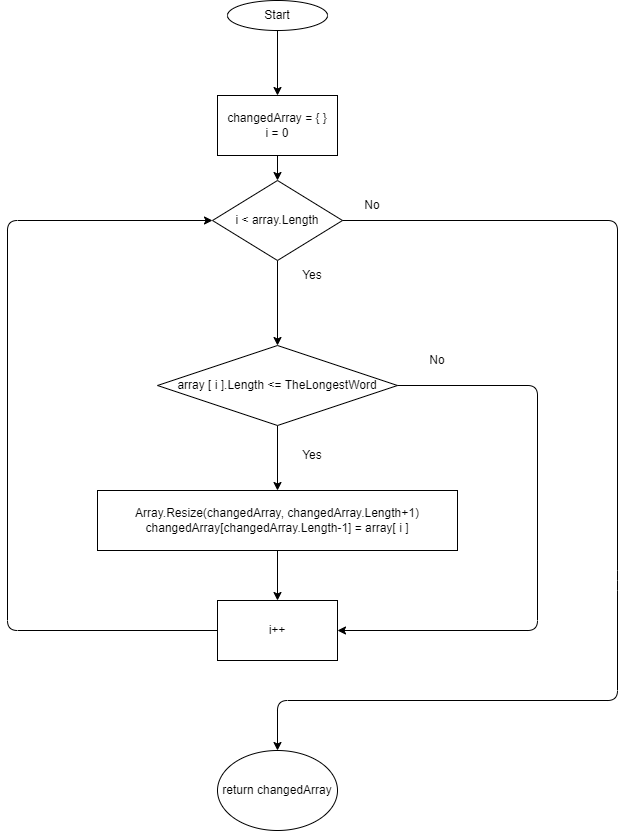

The diagram above was exported from draw.io. Its source (the exported page's mxGraphModel, read from the mxfile embedded in the PNG):
<mxGraphModel dx="1176" dy="836" grid="1" gridSize="10" guides="1" tooltips="1" connect="1" arrows="1" fold="1" page="1" pageScale="1" pageWidth="827" pageHeight="1169" math="0" shadow="0">
  <root>
    <mxCell id="0" />
    <mxCell id="1" parent="0" />
    <mxCell id="4" value="" style="edgeStyle=none;html=1;" edge="1" parent="1" source="2" target="3">
      <mxGeometry relative="1" as="geometry" />
    </mxCell>
    <mxCell id="2" value="Start" style="ellipse;whiteSpace=wrap;html=1;" vertex="1" parent="1">
      <mxGeometry x="250" y="20" width="100" height="30" as="geometry" />
    </mxCell>
    <mxCell id="6" value="" style="edgeStyle=none;html=1;" edge="1" parent="1" source="3" target="5">
      <mxGeometry relative="1" as="geometry" />
    </mxCell>
    <mxCell id="3" value="changedArray = { }&lt;br&gt;i = 0" style="whiteSpace=wrap;html=1;" vertex="1" parent="1">
      <mxGeometry x="240" y="115" width="120" height="60" as="geometry" />
    </mxCell>
    <mxCell id="8" value="" style="edgeStyle=none;html=1;" edge="1" parent="1" source="5" target="7">
      <mxGeometry relative="1" as="geometry" />
    </mxCell>
    <mxCell id="5" value="i &amp;lt; array.Length" style="rhombus;whiteSpace=wrap;html=1;" vertex="1" parent="1">
      <mxGeometry x="235" y="200" width="130" height="80" as="geometry" />
    </mxCell>
    <mxCell id="10" value="" style="edgeStyle=none;html=1;" edge="1" parent="1" source="7" target="9">
      <mxGeometry relative="1" as="geometry" />
    </mxCell>
    <mxCell id="7" value="array [ i ].Length &amp;lt;= TheLongestWord" style="rhombus;whiteSpace=wrap;html=1;" vertex="1" parent="1">
      <mxGeometry x="180" y="365" width="240" height="80" as="geometry" />
    </mxCell>
    <mxCell id="12" value="" style="edgeStyle=none;html=1;" edge="1" parent="1" source="9" target="11">
      <mxGeometry relative="1" as="geometry" />
    </mxCell>
    <mxCell id="9" value="Array.Resize(changedArray, changedArray.Length+1)&lt;br&gt;changedArray[changedArray.Length-1] = array[ i ]" style="whiteSpace=wrap;html=1;" vertex="1" parent="1">
      <mxGeometry x="120" y="510" width="360" height="60" as="geometry" />
    </mxCell>
    <mxCell id="11" value="i++" style="whiteSpace=wrap;html=1;" vertex="1" parent="1">
      <mxGeometry x="240" y="620" width="120" height="60" as="geometry" />
    </mxCell>
    <mxCell id="13" value="" style="endArrow=classic;html=1;" edge="1" parent="1" target="19">
      <mxGeometry width="50" height="50" relative="1" as="geometry">
        <mxPoint x="365" y="240" as="sourcePoint" />
        <mxPoint x="640" y="240" as="targetPoint" />
        <Array as="points">
          <mxPoint x="640" y="240" />
          <mxPoint x="640" y="600" />
          <mxPoint x="640" y="720" />
          <mxPoint x="300" y="720" />
        </Array>
      </mxGeometry>
    </mxCell>
    <mxCell id="14" value="" style="endArrow=classic;html=1;entryX=1;entryY=0.5;entryDx=0;entryDy=0;exitX=1;exitY=0.5;exitDx=0;exitDy=0;" edge="1" parent="1" source="7" target="11">
      <mxGeometry width="50" height="50" relative="1" as="geometry">
        <mxPoint x="310" y="420" as="sourcePoint" />
        <mxPoint x="360" y="370" as="targetPoint" />
        <Array as="points">
          <mxPoint x="560" y="405" />
          <mxPoint x="560" y="650" />
        </Array>
      </mxGeometry>
    </mxCell>
    <mxCell id="15" value="Yes" style="text;html=1;strokeColor=none;fillColor=none;align=center;verticalAlign=middle;whiteSpace=wrap;rounded=0;" vertex="1" parent="1">
      <mxGeometry x="305" y="280" width="60" height="30" as="geometry" />
    </mxCell>
    <mxCell id="16" value="Yes" style="text;html=1;strokeColor=none;fillColor=none;align=center;verticalAlign=middle;whiteSpace=wrap;rounded=0;" vertex="1" parent="1">
      <mxGeometry x="305" y="460" width="60" height="30" as="geometry" />
    </mxCell>
    <mxCell id="17" value="No" style="text;html=1;strokeColor=none;fillColor=none;align=center;verticalAlign=middle;whiteSpace=wrap;rounded=0;" vertex="1" parent="1">
      <mxGeometry x="430" y="365" width="60" height="30" as="geometry" />
    </mxCell>
    <mxCell id="18" value="No" style="text;html=1;strokeColor=none;fillColor=none;align=center;verticalAlign=middle;whiteSpace=wrap;rounded=0;" vertex="1" parent="1">
      <mxGeometry x="365" y="210" width="60" height="30" as="geometry" />
    </mxCell>
    <mxCell id="19" value="return changedArray" style="ellipse;whiteSpace=wrap;html=1;" vertex="1" parent="1">
      <mxGeometry x="240" y="770" width="120" height="80" as="geometry" />
    </mxCell>
    <mxCell id="21" value="" style="endArrow=classic;html=1;exitX=0;exitY=0.5;exitDx=0;exitDy=0;entryX=0;entryY=0.5;entryDx=0;entryDy=0;" edge="1" parent="1" source="11" target="5">
      <mxGeometry width="50" height="50" relative="1" as="geometry">
        <mxPoint x="310" y="420" as="sourcePoint" />
        <mxPoint x="360" y="370" as="targetPoint" />
        <Array as="points">
          <mxPoint x="30" y="650" />
          <mxPoint x="30" y="240" />
        </Array>
      </mxGeometry>
    </mxCell>
  </root>
</mxGraphModel>